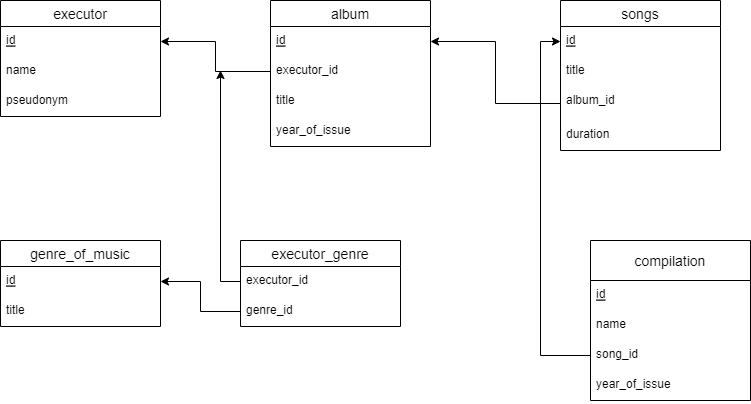

The diagram above was exported from draw.io. Its source (the exported page's mxGraphModel, read from the mxfile embedded in the PNG):
<mxGraphModel dx="1422" dy="803" grid="1" gridSize="10" guides="1" tooltips="1" connect="1" arrows="1" fold="1" page="1" pageScale="1" pageWidth="1169" pageHeight="827" math="0" shadow="0">
  <root>
    <mxCell id="0" />
    <mxCell id="1" parent="0" />
    <mxCell id="Z7H9J-ClER2bxcjODhpC-1" value="executor" style="swimlane;fontStyle=0;childLayout=stackLayout;horizontal=1;startSize=26;horizontalStack=0;resizeParent=1;resizeParentMax=0;resizeLast=0;collapsible=1;marginBottom=0;align=center;fontSize=14;" parent="1" vertex="1">
      <mxGeometry x="80" y="240" width="160" height="116" as="geometry" />
    </mxCell>
    <mxCell id="Z7H9J-ClER2bxcjODhpC-2" value="id" style="text;strokeColor=none;fillColor=none;spacingLeft=4;spacingRight=4;overflow=hidden;rotatable=0;points=[[0,0.5],[1,0.5]];portConstraint=eastwest;fontSize=12;fontStyle=4" parent="Z7H9J-ClER2bxcjODhpC-1" vertex="1">
      <mxGeometry y="26" width="160" height="30" as="geometry" />
    </mxCell>
    <mxCell id="Z7H9J-ClER2bxcjODhpC-3" value="name" style="text;strokeColor=none;fillColor=none;spacingLeft=4;spacingRight=4;overflow=hidden;rotatable=0;points=[[0,0.5],[1,0.5]];portConstraint=eastwest;fontSize=12;" parent="Z7H9J-ClER2bxcjODhpC-1" vertex="1">
      <mxGeometry y="56" width="160" height="30" as="geometry" />
    </mxCell>
    <mxCell id="Z7H9J-ClER2bxcjODhpC-4" value="pseudonym" style="text;strokeColor=none;fillColor=none;spacingLeft=4;spacingRight=4;overflow=hidden;rotatable=0;points=[[0,0.5],[1,0.5]];portConstraint=eastwest;fontSize=12;" parent="Z7H9J-ClER2bxcjODhpC-1" vertex="1">
      <mxGeometry y="86" width="160" height="30" as="geometry" />
    </mxCell>
    <mxCell id="Z7H9J-ClER2bxcjODhpC-10" value="album" style="swimlane;fontStyle=0;childLayout=stackLayout;horizontal=1;startSize=26;horizontalStack=0;resizeParent=1;resizeParentMax=0;resizeLast=0;collapsible=1;marginBottom=0;align=center;fontSize=14;" parent="1" vertex="1">
      <mxGeometry x="350" y="240" width="160" height="146" as="geometry" />
    </mxCell>
    <mxCell id="Z7H9J-ClER2bxcjODhpC-11" value="id" style="text;strokeColor=none;fillColor=none;spacingLeft=4;spacingRight=4;overflow=hidden;rotatable=0;points=[[0,0.5],[1,0.5]];portConstraint=eastwest;fontSize=12;fontStyle=4" parent="Z7H9J-ClER2bxcjODhpC-10" vertex="1">
      <mxGeometry y="26" width="160" height="30" as="geometry" />
    </mxCell>
    <mxCell id="Z7H9J-ClER2bxcjODhpC-12" value="executor_id" style="text;strokeColor=none;fillColor=none;spacingLeft=4;spacingRight=4;overflow=hidden;rotatable=0;points=[[0,0.5],[1,0.5]];portConstraint=eastwest;fontSize=12;" parent="Z7H9J-ClER2bxcjODhpC-10" vertex="1">
      <mxGeometry y="56" width="160" height="30" as="geometry" />
    </mxCell>
    <mxCell id="Z7H9J-ClER2bxcjODhpC-13" value="title" style="text;strokeColor=none;fillColor=none;spacingLeft=4;spacingRight=4;overflow=hidden;rotatable=0;points=[[0,0.5],[1,0.5]];portConstraint=eastwest;fontSize=12;" parent="Z7H9J-ClER2bxcjODhpC-10" vertex="1">
      <mxGeometry y="86" width="160" height="30" as="geometry" />
    </mxCell>
    <mxCell id="Z7H9J-ClER2bxcjODhpC-14" value="year_of_issue" style="text;strokeColor=none;fillColor=none;spacingLeft=4;spacingRight=4;overflow=hidden;rotatable=0;points=[[0,0.5],[1,0.5]];portConstraint=eastwest;fontSize=12;" parent="Z7H9J-ClER2bxcjODhpC-10" vertex="1">
      <mxGeometry y="116" width="160" height="30" as="geometry" />
    </mxCell>
    <mxCell id="Z7H9J-ClER2bxcjODhpC-15" style="edgeStyle=orthogonalEdgeStyle;rounded=0;orthogonalLoop=1;jettySize=auto;html=1;exitX=0;exitY=0.5;exitDx=0;exitDy=0;entryX=1;entryY=0.5;entryDx=0;entryDy=0;" parent="1" source="Z7H9J-ClER2bxcjODhpC-12" target="Z7H9J-ClER2bxcjODhpC-2" edge="1">
      <mxGeometry relative="1" as="geometry">
        <mxPoint x="260" y="290" as="targetPoint" />
      </mxGeometry>
    </mxCell>
    <mxCell id="Z7H9J-ClER2bxcjODhpC-16" value="songs" style="swimlane;fontStyle=0;childLayout=stackLayout;horizontal=1;startSize=26;horizontalStack=0;resizeParent=1;resizeParentMax=0;resizeLast=0;collapsible=1;marginBottom=0;align=center;fontSize=14;" parent="1" vertex="1">
      <mxGeometry x="640" y="240" width="160" height="150" as="geometry" />
    </mxCell>
    <mxCell id="Z7H9J-ClER2bxcjODhpC-17" value="id" style="text;strokeColor=none;fillColor=none;spacingLeft=4;spacingRight=4;overflow=hidden;rotatable=0;points=[[0,0.5],[1,0.5]];portConstraint=eastwest;fontSize=12;fontStyle=4" parent="Z7H9J-ClER2bxcjODhpC-16" vertex="1">
      <mxGeometry y="26" width="160" height="30" as="geometry" />
    </mxCell>
    <mxCell id="Z7H9J-ClER2bxcjODhpC-19" value="title" style="text;strokeColor=none;fillColor=none;spacingLeft=4;spacingRight=4;overflow=hidden;rotatable=0;points=[[0,0.5],[1,0.5]];portConstraint=eastwest;fontSize=12;" parent="Z7H9J-ClER2bxcjODhpC-16" vertex="1">
      <mxGeometry y="56" width="160" height="30" as="geometry" />
    </mxCell>
    <mxCell id="Z7H9J-ClER2bxcjODhpC-18" value="album_id" style="text;strokeColor=none;fillColor=none;spacingLeft=4;spacingRight=4;overflow=hidden;rotatable=0;points=[[0,0.5],[1,0.5]];portConstraint=eastwest;fontSize=12;" parent="Z7H9J-ClER2bxcjODhpC-16" vertex="1">
      <mxGeometry y="86" width="160" height="34" as="geometry" />
    </mxCell>
    <mxCell id="Z7H9J-ClER2bxcjODhpC-21" value="duration" style="text;strokeColor=none;fillColor=none;spacingLeft=4;spacingRight=4;overflow=hidden;rotatable=0;points=[[0,0.5],[1,0.5]];portConstraint=eastwest;fontSize=12;" parent="Z7H9J-ClER2bxcjODhpC-16" vertex="1">
      <mxGeometry y="120" width="160" height="30" as="geometry" />
    </mxCell>
    <mxCell id="Z7H9J-ClER2bxcjODhpC-25" style="edgeStyle=orthogonalEdgeStyle;rounded=0;orthogonalLoop=1;jettySize=auto;html=1;exitX=0;exitY=0.5;exitDx=0;exitDy=0;" parent="1" source="Z7H9J-ClER2bxcjODhpC-18" target="Z7H9J-ClER2bxcjODhpC-11" edge="1">
      <mxGeometry relative="1" as="geometry" />
    </mxCell>
    <mxCell id="Z7H9J-ClER2bxcjODhpC-31" value="genre_of_music" style="swimlane;fontStyle=0;childLayout=stackLayout;horizontal=1;startSize=26;horizontalStack=0;resizeParent=1;resizeParentMax=0;resizeLast=0;collapsible=1;marginBottom=0;align=center;fontSize=14;" parent="1" vertex="1">
      <mxGeometry x="80" y="480" width="160" height="86" as="geometry" />
    </mxCell>
    <mxCell id="Z7H9J-ClER2bxcjODhpC-32" value="id" style="text;strokeColor=none;fillColor=none;spacingLeft=4;spacingRight=4;overflow=hidden;rotatable=0;points=[[0,0.5],[1,0.5]];portConstraint=eastwest;fontSize=12;fontStyle=4" parent="Z7H9J-ClER2bxcjODhpC-31" vertex="1">
      <mxGeometry y="26" width="160" height="30" as="geometry" />
    </mxCell>
    <mxCell id="Z7H9J-ClER2bxcjODhpC-38" value="title" style="text;strokeColor=none;fillColor=none;spacingLeft=4;spacingRight=4;overflow=hidden;rotatable=0;points=[[0,0.5],[1,0.5]];portConstraint=eastwest;fontSize=12;" parent="Z7H9J-ClER2bxcjODhpC-31" vertex="1">
      <mxGeometry y="56" width="160" height="30" as="geometry" />
    </mxCell>
    <mxCell id="rzRkwkYPMhmFBSRl76_V-1" value="compilation" style="swimlane;fontStyle=0;childLayout=stackLayout;horizontal=1;startSize=40;horizontalStack=0;resizeParent=1;resizeParentMax=0;resizeLast=0;collapsible=1;marginBottom=0;align=center;fontSize=14;" parent="1" vertex="1">
      <mxGeometry x="670" y="480" width="160" height="160" as="geometry" />
    </mxCell>
    <mxCell id="rzRkwkYPMhmFBSRl76_V-2" value="id" style="text;strokeColor=none;fillColor=none;spacingLeft=4;spacingRight=4;overflow=hidden;rotatable=0;points=[[0,0.5],[1,0.5]];portConstraint=eastwest;fontSize=12;fontStyle=4" parent="rzRkwkYPMhmFBSRl76_V-1" vertex="1">
      <mxGeometry y="40" width="160" height="30" as="geometry" />
    </mxCell>
    <mxCell id="rzRkwkYPMhmFBSRl76_V-3" value="name" style="text;strokeColor=none;fillColor=none;spacingLeft=4;spacingRight=4;overflow=hidden;rotatable=0;points=[[0,0.5],[1,0.5]];portConstraint=eastwest;fontSize=12;" parent="rzRkwkYPMhmFBSRl76_V-1" vertex="1">
      <mxGeometry y="70" width="160" height="30" as="geometry" />
    </mxCell>
    <mxCell id="rzRkwkYPMhmFBSRl76_V-4" value="song_id" style="text;strokeColor=none;fillColor=none;spacingLeft=4;spacingRight=4;overflow=hidden;rotatable=0;points=[[0,0.5],[1,0.5]];portConstraint=eastwest;fontSize=12;" parent="rzRkwkYPMhmFBSRl76_V-1" vertex="1">
      <mxGeometry y="100" width="160" height="30" as="geometry" />
    </mxCell>
    <mxCell id="s3G6YKdONxQuUF0E_xcJ-1" value="year_of_issue" style="text;strokeColor=none;fillColor=none;spacingLeft=4;spacingRight=4;overflow=hidden;rotatable=0;points=[[0,0.5],[1,0.5]];portConstraint=eastwest;fontSize=12;" parent="rzRkwkYPMhmFBSRl76_V-1" vertex="1">
      <mxGeometry y="130" width="160" height="30" as="geometry" />
    </mxCell>
    <mxCell id="s3G6YKdONxQuUF0E_xcJ-3" style="edgeStyle=orthogonalEdgeStyle;rounded=0;orthogonalLoop=1;jettySize=auto;html=1;exitX=0;exitY=0.5;exitDx=0;exitDy=0;entryX=0;entryY=0.5;entryDx=0;entryDy=0;" parent="1" source="rzRkwkYPMhmFBSRl76_V-4" target="Z7H9J-ClER2bxcjODhpC-17" edge="1">
      <mxGeometry relative="1" as="geometry" />
    </mxCell>
    <mxCell id="s3G6YKdONxQuUF0E_xcJ-4" value="executor_genre" style="swimlane;fontStyle=0;childLayout=stackLayout;horizontal=1;startSize=26;horizontalStack=0;resizeParent=1;resizeParentMax=0;resizeLast=0;collapsible=1;marginBottom=0;align=center;fontSize=14;" parent="1" vertex="1">
      <mxGeometry x="320" y="480" width="160" height="86" as="geometry" />
    </mxCell>
    <mxCell id="s3G6YKdONxQuUF0E_xcJ-5" value="executor_id" style="text;strokeColor=none;fillColor=none;spacingLeft=4;spacingRight=4;overflow=hidden;rotatable=0;points=[[0,0.5],[1,0.5]];portConstraint=eastwest;fontSize=12;" parent="s3G6YKdONxQuUF0E_xcJ-4" vertex="1">
      <mxGeometry y="26" width="160" height="30" as="geometry" />
    </mxCell>
    <mxCell id="s3G6YKdONxQuUF0E_xcJ-6" value="genre_id" style="text;strokeColor=none;fillColor=none;spacingLeft=4;spacingRight=4;overflow=hidden;rotatable=0;points=[[0,0.5],[1,0.5]];portConstraint=eastwest;fontSize=12;" parent="s3G6YKdONxQuUF0E_xcJ-4" vertex="1">
      <mxGeometry y="56" width="160" height="30" as="geometry" />
    </mxCell>
    <mxCell id="s3G6YKdONxQuUF0E_xcJ-10" style="edgeStyle=orthogonalEdgeStyle;rounded=0;orthogonalLoop=1;jettySize=auto;html=1;exitX=0;exitY=0.5;exitDx=0;exitDy=0;entryX=1;entryY=0.5;entryDx=0;entryDy=0;" parent="1" source="s3G6YKdONxQuUF0E_xcJ-6" target="Z7H9J-ClER2bxcjODhpC-32" edge="1">
      <mxGeometry relative="1" as="geometry" />
    </mxCell>
    <mxCell id="s3G6YKdONxQuUF0E_xcJ-11" style="edgeStyle=orthogonalEdgeStyle;rounded=0;orthogonalLoop=1;jettySize=auto;html=1;exitX=0;exitY=0.5;exitDx=0;exitDy=0;" parent="1" source="s3G6YKdONxQuUF0E_xcJ-5" edge="1">
      <mxGeometry relative="1" as="geometry">
        <mxPoint x="300" y="310" as="targetPoint" />
      </mxGeometry>
    </mxCell>
  </root>
</mxGraphModel>